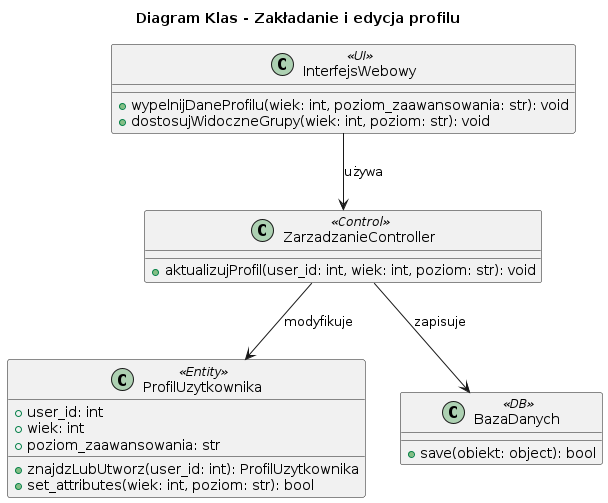

The diagram above was rendered by PlantUML. Its source (embedded in the PNG):
@startuml
title Diagram Klas - Zakładanie i edycja profilu

class InterfejsWebowy <<UI>> {
    + wypelnijDaneProfilu(wiek: int, poziom_zaawansowania: str): void
    + dostosujWidoczneGrupy(wiek: int, poziom: str): void
}

class ZarzadzanieController <<Control>> {
    + aktualizujProfil(user_id: int, wiek: int, poziom: str): void
}

class ProfilUzytkownika <<Entity>> {
    + user_id: int
    + wiek: int
    + poziom_zaawansowania: str
    + znajdzLubUtworz(user_id: int): ProfilUzytkownika
    + set_attributes(wiek: int, poziom: str): bool
}

class BazaDanych <<DB>> {
    + save(obiekt: object): bool
}

InterfejsWebowy --> ZarzadzanieController : używa
ZarzadzanieController --> ProfilUzytkownika : modyfikuje
ZarzadzanieController --> BazaDanych : zapisuje
@enduml